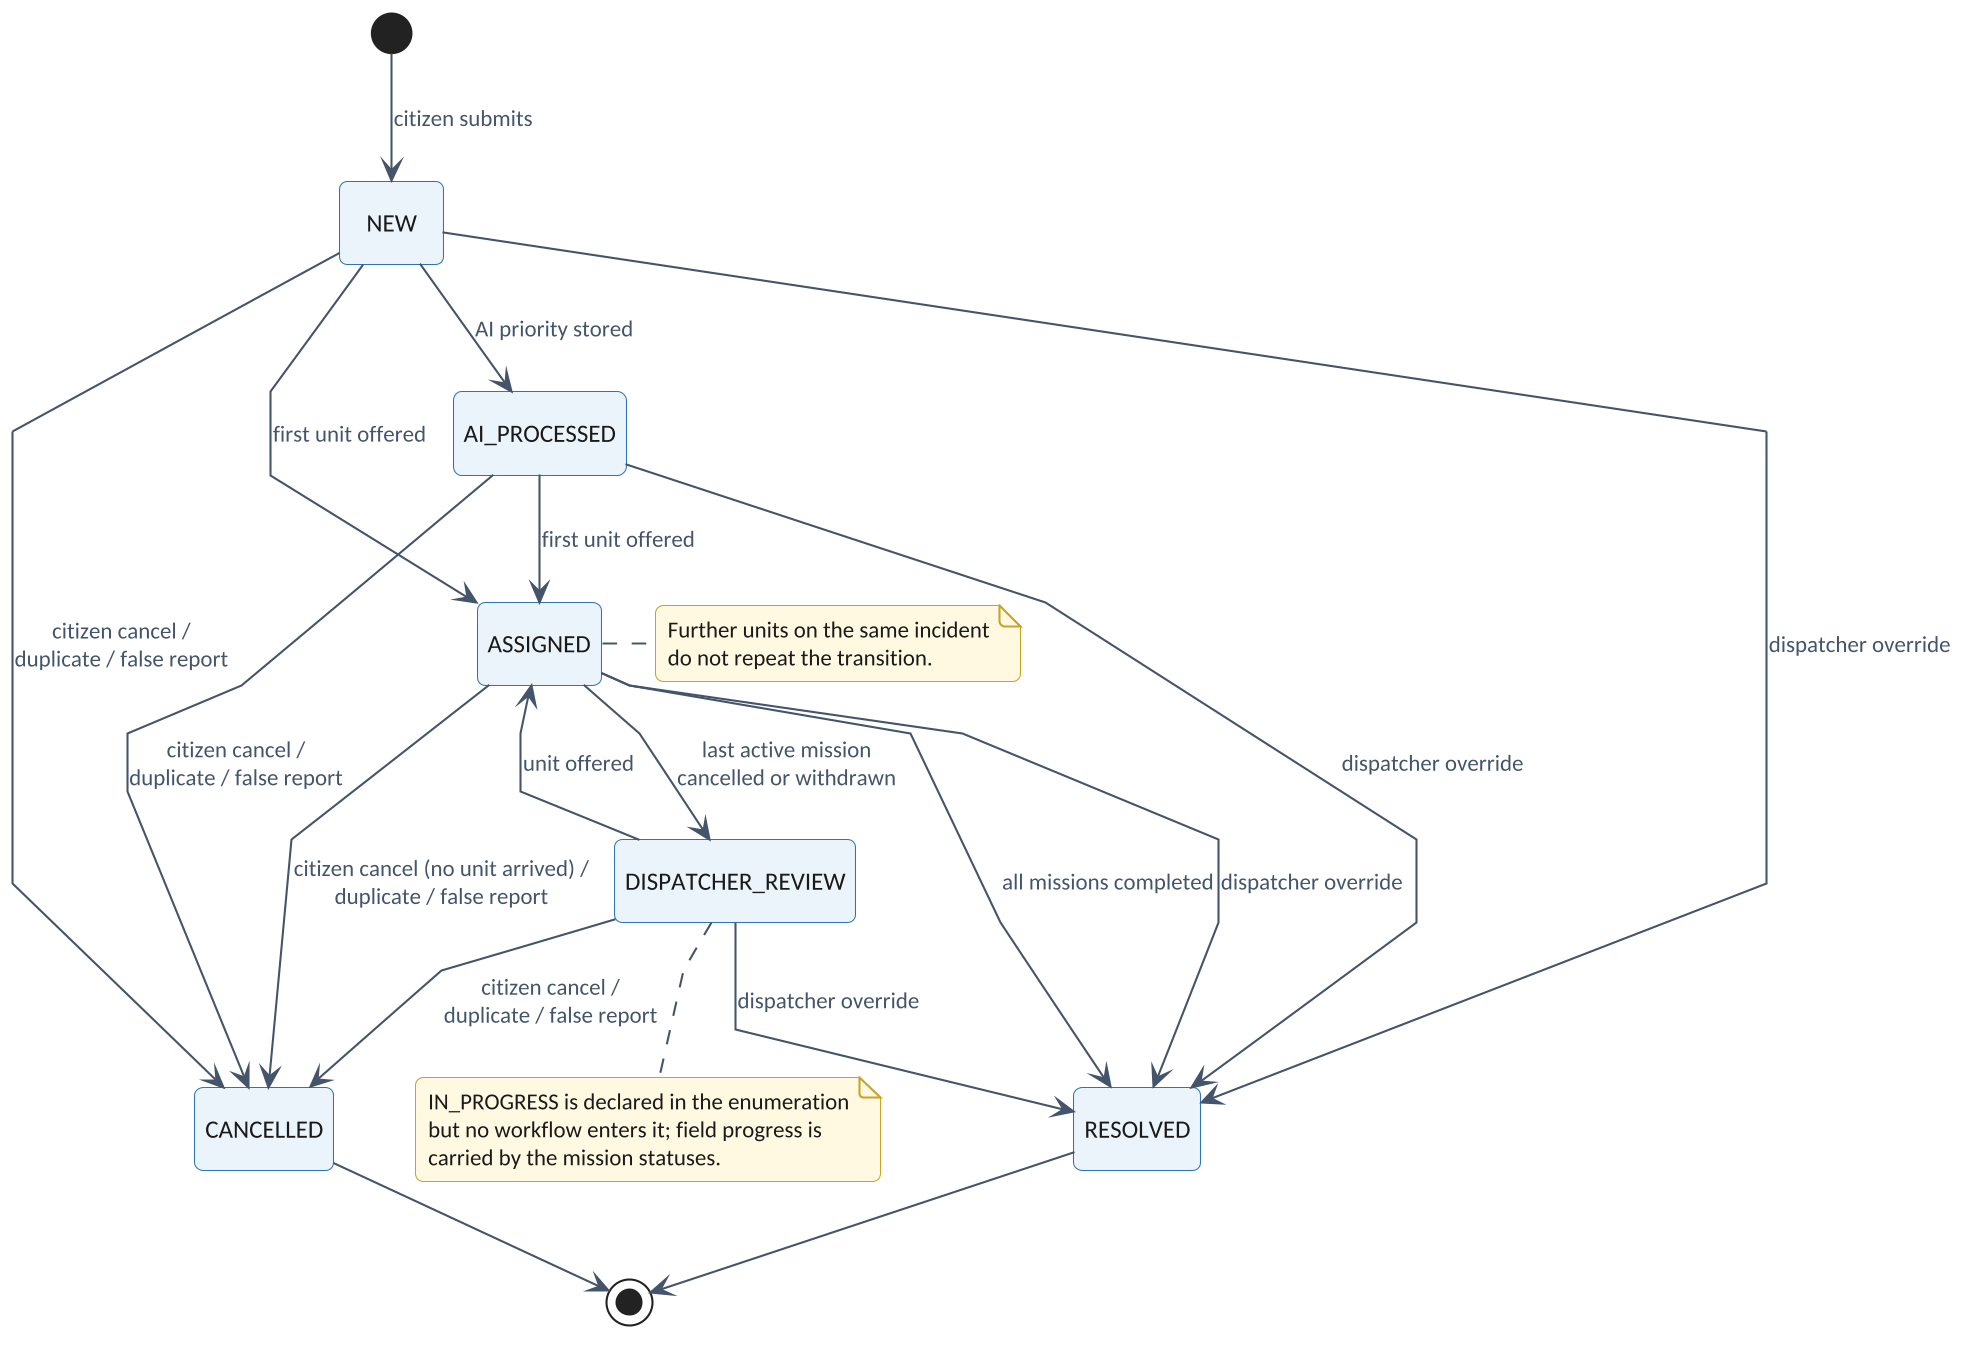

The diagram above was rendered by PlantUML. Its source (embedded in the PNG):
@startuml
!include theme.iuml
skinparam linetype polyline
hide empty description
[*] --> NEW : citizen submits
NEW --> AI_PROCESSED : AI priority stored
NEW --> ASSIGNED : first unit offered
AI_PROCESSED --> ASSIGNED : first unit offered
DISPATCHER_REVIEW --> ASSIGNED : unit offered
ASSIGNED --> DISPATCHER_REVIEW : last active mission\ncancelled or withdrawn
ASSIGNED --> RESOLVED : all missions completed
NEW --> RESOLVED : dispatcher override
AI_PROCESSED --> RESOLVED : dispatcher override
DISPATCHER_REVIEW --> RESOLVED : dispatcher override
ASSIGNED --> RESOLVED : dispatcher override
NEW --> CANCELLED : citizen cancel /\nduplicate / false report
AI_PROCESSED --> CANCELLED : citizen cancel /\nduplicate / false report
DISPATCHER_REVIEW --> CANCELLED : citizen cancel /\nduplicate / false report
ASSIGNED --> CANCELLED : citizen cancel (no unit arrived) /\nduplicate / false report
RESOLVED --> [*]
CANCELLED --> [*]
note right of ASSIGNED : Further units on the same incident\ndo not repeat the transition.
note bottom of DISPATCHER_REVIEW : IN_PROGRESS is declared in the enumeration\nbut no workflow enters it; field progress is\ncarried by the mission statuses.
@enduml